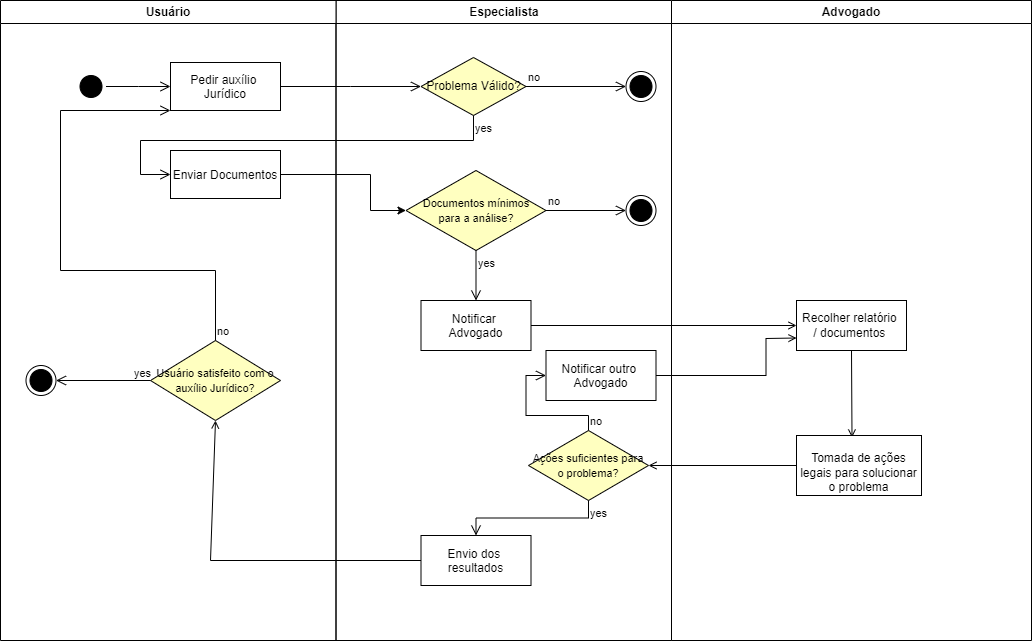

The diagram above was exported from draw.io. Its source (the exported page's mxGraphModel, read from the mxfile embedded in the PNG):
<mxGraphModel dx="1393" dy="766" grid="1" gridSize="10" guides="1" tooltips="1" connect="1" arrows="1" fold="1" page="1" pageScale="1" pageWidth="1169" pageHeight="826" background="none" math="0" shadow="0">
  <root>
    <mxCell id="0" />
    <mxCell id="1" parent="0" />
    <mxCell id="3" value="Advogado" style="swimlane;whiteSpace=wrap" parent="1" vertex="1">
      <mxGeometry x="721" y="140" width="360" height="640" as="geometry" />
    </mxCell>
    <mxCell id="fq9BecBZ9Kyb0_h3dFaC-53" value="Recolher&amp;nbsp;&lt;span style=&quot;background-color: initial;&quot;&gt;relatório&amp;nbsp;&lt;/span&gt;&lt;div&gt;&lt;span style=&quot;background-color: initial;&quot;&gt;/ documentos&amp;nbsp;&lt;/span&gt;&lt;/div&gt;" style="html=1;whiteSpace=wrap;" parent="3" vertex="1">
      <mxGeometry x="125" y="300" width="110" height="50" as="geometry" />
    </mxCell>
    <mxCell id="2" value="Especialista" style="swimlane;whiteSpace=wrap" parent="3" vertex="1">
      <mxGeometry x="-335.5" width="335.5" height="640" as="geometry" />
    </mxCell>
    <mxCell id="7" value="Notificar &#10;Advogado" style="" parent="2" vertex="1">
      <mxGeometry x="85" y="300" width="110" height="50" as="geometry" />
    </mxCell>
    <mxCell id="fq9BecBZ9Kyb0_h3dFaC-63" value="Problema Válido?" style="rhombus;whiteSpace=wrap;html=1;fontColor=#000000;fillColor=#ffffc0;strokeColor=#000000;" parent="2" vertex="1">
      <mxGeometry x="85" y="57" width="105" height="58" as="geometry" />
    </mxCell>
    <mxCell id="fq9BecBZ9Kyb0_h3dFaC-64" value="no" style="edgeStyle=orthogonalEdgeStyle;html=1;align=left;verticalAlign=bottom;endArrow=open;endSize=8;strokeColor=#000000;rounded=0;entryX=0;entryY=0.5;entryDx=0;entryDy=0;" parent="2" source="fq9BecBZ9Kyb0_h3dFaC-63" target="fq9BecBZ9Kyb0_h3dFaC-67" edge="1">
      <mxGeometry x="-1" relative="1" as="geometry">
        <mxPoint x="250" y="120" as="targetPoint" />
        <Array as="points" />
      </mxGeometry>
    </mxCell>
    <mxCell id="fq9BecBZ9Kyb0_h3dFaC-67" value="" style="ellipse;html=1;shape=endState;fillColor=#000000;strokeColor=#000000;" parent="2" vertex="1">
      <mxGeometry x="290" y="71" width="30" height="30" as="geometry" />
    </mxCell>
    <mxCell id="fq9BecBZ9Kyb0_h3dFaC-70" value="&lt;font style=&quot;font-size: 11px;&quot;&gt;Documentos mínimos&lt;/font&gt;&lt;div&gt;&lt;font style=&quot;font-size: 11px;&quot;&gt;para a análise?&lt;/font&gt;&lt;/div&gt;" style="rhombus;whiteSpace=wrap;html=1;fontColor=#000000;fillColor=#ffffc0;strokeColor=#000000;" parent="2" vertex="1">
      <mxGeometry x="70" y="170" width="140" height="80" as="geometry" />
    </mxCell>
    <mxCell id="fq9BecBZ9Kyb0_h3dFaC-71" value="no" style="edgeStyle=orthogonalEdgeStyle;html=1;align=left;verticalAlign=bottom;endArrow=open;endSize=8;strokeColor=#000000;rounded=0;entryX=0;entryY=0.5;entryDx=0;entryDy=0;" parent="2" source="fq9BecBZ9Kyb0_h3dFaC-70" target="fq9BecBZ9Kyb0_h3dFaC-74" edge="1">
      <mxGeometry x="-1" relative="1" as="geometry">
        <mxPoint x="270" y="200" as="targetPoint" />
        <Array as="points">
          <mxPoint x="290" y="210" />
        </Array>
      </mxGeometry>
    </mxCell>
    <mxCell id="fq9BecBZ9Kyb0_h3dFaC-72" value="yes" style="edgeStyle=orthogonalEdgeStyle;html=1;align=left;verticalAlign=top;endArrow=open;endSize=8;strokeColor=#000000;rounded=0;entryX=0.5;entryY=0;entryDx=0;entryDy=0;" parent="2" source="fq9BecBZ9Kyb0_h3dFaC-70" target="7" edge="1">
      <mxGeometry x="-1" relative="1" as="geometry">
        <mxPoint x="140" y="280" as="targetPoint" />
      </mxGeometry>
    </mxCell>
    <mxCell id="fq9BecBZ9Kyb0_h3dFaC-74" value="" style="ellipse;html=1;shape=endState;fillColor=#000000;strokeColor=#000000;" parent="2" vertex="1">
      <mxGeometry x="290" y="195" width="30" height="30" as="geometry" />
    </mxCell>
    <mxCell id="fq9BecBZ9Kyb0_h3dFaC-57" value="Envio dos &#10;resultados" style="" parent="2" vertex="1">
      <mxGeometry x="85" y="535" width="110" height="50" as="geometry" />
    </mxCell>
    <mxCell id="fq9BecBZ9Kyb0_h3dFaC-80" value="&lt;font style=&quot;font-size: 11px;&quot;&gt;Ações suficientes para o problema?&lt;/font&gt;" style="rhombus;whiteSpace=wrap;html=1;fontColor=#000000;fillColor=#ffffc0;strokeColor=#000000;" parent="2" vertex="1">
      <mxGeometry x="192.5" y="430" width="120" height="70" as="geometry" />
    </mxCell>
    <mxCell id="fq9BecBZ9Kyb0_h3dFaC-81" value="no" style="edgeStyle=orthogonalEdgeStyle;html=1;align=left;verticalAlign=bottom;endArrow=open;endSize=8;strokeColor=#000000;rounded=0;entryX=0;entryY=0.5;entryDx=0;entryDy=0;" parent="2" source="fq9BecBZ9Kyb0_h3dFaC-80" target="fq9BecBZ9Kyb0_h3dFaC-83" edge="1">
      <mxGeometry x="-1" relative="1" as="geometry">
        <mxPoint x="210" y="380" as="targetPoint" />
        <Array as="points">
          <mxPoint x="253" y="415" />
          <mxPoint x="190" y="415" />
          <mxPoint x="190" y="375" />
        </Array>
      </mxGeometry>
    </mxCell>
    <mxCell id="fq9BecBZ9Kyb0_h3dFaC-82" value="yes" style="edgeStyle=orthogonalEdgeStyle;html=1;align=left;verticalAlign=top;endArrow=open;endSize=8;strokeColor=#000000;rounded=0;entryX=0.5;entryY=0;entryDx=0;entryDy=0;" parent="2" source="fq9BecBZ9Kyb0_h3dFaC-80" target="fq9BecBZ9Kyb0_h3dFaC-57" edge="1">
      <mxGeometry x="-1" relative="1" as="geometry">
        <mxPoint x="140" y="510" as="targetPoint" />
      </mxGeometry>
    </mxCell>
    <mxCell id="fq9BecBZ9Kyb0_h3dFaC-83" value="Notificar outro &#10;Advogado" style="" parent="2" vertex="1">
      <mxGeometry x="210" y="350" width="110" height="50" as="geometry" />
    </mxCell>
    <mxCell id="fq9BecBZ9Kyb0_h3dFaC-56" value="" style="endArrow=open;strokeColor=#000000;endFill=1;rounded=0;exitX=0.5;exitY=1;exitDx=0;exitDy=0;entryX=0.444;entryY=0.033;entryDx=0;entryDy=0;entryPerimeter=0;" parent="3" source="fq9BecBZ9Kyb0_h3dFaC-53" target="fq9BecBZ9Kyb0_h3dFaC-55" edge="1">
      <mxGeometry relative="1" as="geometry">
        <mxPoint x="59.5" y="170" as="sourcePoint" />
        <mxPoint x="300.5" y="170" as="targetPoint" />
      </mxGeometry>
    </mxCell>
    <mxCell id="fq9BecBZ9Kyb0_h3dFaC-75" value="" style="endArrow=open;strokeColor=#000000;endFill=1;rounded=0;entryX=0;entryY=0.5;entryDx=0;entryDy=0;exitX=1;exitY=0.5;exitDx=0;exitDy=0;" parent="3" source="7" target="fq9BecBZ9Kyb0_h3dFaC-53" edge="1">
      <mxGeometry relative="1" as="geometry">
        <mxPoint x="-85.5" y="300" as="sourcePoint" />
        <mxPoint x="-125.5" y="330" as="targetPoint" />
      </mxGeometry>
    </mxCell>
    <mxCell id="fq9BecBZ9Kyb0_h3dFaC-55" value="&lt;br&gt;&lt;div&gt;Tomada de ações legais para solucionar o problema&lt;/div&gt;" style="html=1;whiteSpace=wrap;" parent="3" vertex="1">
      <mxGeometry x="125" y="435" width="125" height="60" as="geometry" />
    </mxCell>
    <mxCell id="fq9BecBZ9Kyb0_h3dFaC-84" value="" style="endArrow=open;strokeColor=#000000;endFill=1;rounded=0;entryX=0;entryY=0.75;entryDx=0;entryDy=0;exitX=1;exitY=0.5;exitDx=0;exitDy=0;" parent="3" source="fq9BecBZ9Kyb0_h3dFaC-83" target="fq9BecBZ9Kyb0_h3dFaC-53" edge="1">
      <mxGeometry relative="1" as="geometry">
        <mxPoint x="-115.5" y="355" as="sourcePoint" />
        <mxPoint x="152.5" y="350" as="targetPoint" />
        <Array as="points">
          <mxPoint x="64.5" y="375" />
          <mxPoint x="94.5" y="375" />
          <mxPoint x="94.5" y="338" />
        </Array>
      </mxGeometry>
    </mxCell>
    <mxCell id="fq9BecBZ9Kyb0_h3dFaC-86" value="" style="endArrow=open;strokeColor=#000000;endFill=1;rounded=0;entryX=1;entryY=0.5;entryDx=0;entryDy=0;exitX=0;exitY=0.5;exitDx=0;exitDy=0;" parent="3" source="fq9BecBZ9Kyb0_h3dFaC-55" target="fq9BecBZ9Kyb0_h3dFaC-80" edge="1">
      <mxGeometry relative="1" as="geometry">
        <mxPoint x="104.5" y="460" as="sourcePoint" />
        <mxPoint x="209.5" y="560" as="targetPoint" />
      </mxGeometry>
    </mxCell>
    <mxCell id="fq9BecBZ9Kyb0_h3dFaC-41" value="Usuário" style="swimlane;whiteSpace=wrap" parent="1" vertex="1">
      <mxGeometry x="50" y="140" width="335.5" height="640" as="geometry" />
    </mxCell>
    <mxCell id="fq9BecBZ9Kyb0_h3dFaC-42" value="" style="ellipse;shape=startState;fillColor=#000000;strokeColor=#000000;" parent="fq9BecBZ9Kyb0_h3dFaC-41" vertex="1">
      <mxGeometry x="75.5" y="71" width="30" height="30" as="geometry" />
    </mxCell>
    <mxCell id="fq9BecBZ9Kyb0_h3dFaC-43" value="" style="edgeStyle=elbowEdgeStyle;elbow=horizontal;verticalAlign=bottom;endArrow=open;endSize=8;strokeColor=#000000;endFill=1;rounded=0" parent="fq9BecBZ9Kyb0_h3dFaC-41" source="fq9BecBZ9Kyb0_h3dFaC-42" target="fq9BecBZ9Kyb0_h3dFaC-44" edge="1">
      <mxGeometry x="100" y="40" as="geometry">
        <mxPoint x="115" y="110" as="targetPoint" />
      </mxGeometry>
    </mxCell>
    <mxCell id="fq9BecBZ9Kyb0_h3dFaC-44" value="Pedir auxílio &#10;Jurídico" style="" parent="fq9BecBZ9Kyb0_h3dFaC-41" vertex="1">
      <mxGeometry x="170" y="62" width="110" height="48" as="geometry" />
    </mxCell>
    <mxCell id="fq9BecBZ9Kyb0_h3dFaC-59" value="" style="ellipse;html=1;shape=endState;fillColor=#000000;strokeColor=#000000;" parent="fq9BecBZ9Kyb0_h3dFaC-41" vertex="1">
      <mxGeometry x="25.5" y="365" width="30" height="30" as="geometry" />
    </mxCell>
    <mxCell id="fq9BecBZ9Kyb0_h3dFaC-92" value="&lt;font style=&quot;font-size: 11px;&quot;&gt;Usuário satisfeito com o auxílio Jurídico?&lt;/font&gt;" style="rhombus;whiteSpace=wrap;html=1;fontColor=#000000;fillColor=#ffffc0;strokeColor=#000000;" parent="fq9BecBZ9Kyb0_h3dFaC-41" vertex="1">
      <mxGeometry x="150" y="340" width="130" height="80" as="geometry" />
    </mxCell>
    <mxCell id="fq9BecBZ9Kyb0_h3dFaC-93" value="no" style="edgeStyle=orthogonalEdgeStyle;html=1;align=left;verticalAlign=bottom;endArrow=open;endSize=8;strokeColor=#000000;rounded=0;entryX=0;entryY=1;entryDx=0;entryDy=0;" parent="fq9BecBZ9Kyb0_h3dFaC-41" source="fq9BecBZ9Kyb0_h3dFaC-92" target="fq9BecBZ9Kyb0_h3dFaC-44" edge="1">
      <mxGeometry x="-1" relative="1" as="geometry">
        <mxPoint x="160" y="110" as="targetPoint" />
        <Array as="points">
          <mxPoint x="215" y="270" />
          <mxPoint x="60" y="270" />
          <mxPoint x="60" y="110" />
        </Array>
      </mxGeometry>
    </mxCell>
    <mxCell id="fq9BecBZ9Kyb0_h3dFaC-94" value="yes" style="edgeStyle=orthogonalEdgeStyle;html=1;align=left;verticalAlign=top;endArrow=open;endSize=8;strokeColor=#000000;rounded=0;entryX=1;entryY=0.5;entryDx=0;entryDy=0;" parent="fq9BecBZ9Kyb0_h3dFaC-41" source="fq9BecBZ9Kyb0_h3dFaC-92" target="fq9BecBZ9Kyb0_h3dFaC-59" edge="1">
      <mxGeometry x="-0.592" y="-20" relative="1" as="geometry">
        <mxPoint x="180" y="365" as="targetPoint" />
        <mxPoint x="1" as="offset" />
      </mxGeometry>
    </mxCell>
    <mxCell id="UPQTGcKHi4jsjhLWy52j-7" value="Enviar Documentos" style="" parent="fq9BecBZ9Kyb0_h3dFaC-41" vertex="1">
      <mxGeometry x="170" y="150" width="110" height="48" as="geometry" />
    </mxCell>
    <mxCell id="fq9BecBZ9Kyb0_h3dFaC-69" value="" style="edgeStyle=elbowEdgeStyle;elbow=horizontal;verticalAlign=bottom;endArrow=open;endSize=8;strokeColor=#000000;endFill=1;rounded=0;exitX=1;exitY=0.5;exitDx=0;exitDy=0;entryX=0;entryY=0.5;entryDx=0;entryDy=0;" parent="1" source="fq9BecBZ9Kyb0_h3dFaC-44" target="fq9BecBZ9Kyb0_h3dFaC-63" edge="1">
      <mxGeometry x="104.5" y="180" as="geometry">
        <mxPoint x="429.5" y="224.5" as="targetPoint" />
        <mxPoint x="365.5" y="224.5" as="sourcePoint" />
      </mxGeometry>
    </mxCell>
    <mxCell id="fq9BecBZ9Kyb0_h3dFaC-61" value="" style="endArrow=open;strokeColor=#000000;endFill=1;rounded=0;exitX=0;exitY=0.5;exitDx=0;exitDy=0;entryX=0.5;entryY=1;entryDx=0;entryDy=0;" parent="1" source="fq9BecBZ9Kyb0_h3dFaC-57" target="fq9BecBZ9Kyb0_h3dFaC-92" edge="1">
      <mxGeometry relative="1" as="geometry">
        <mxPoint x="333" y="655" as="sourcePoint" />
        <mxPoint x="230.5" y="500" as="targetPoint" />
        <Array as="points">
          <mxPoint x="260" y="700" />
        </Array>
      </mxGeometry>
    </mxCell>
    <mxCell id="fq9BecBZ9Kyb0_h3dFaC-65" value="yes" style="edgeStyle=orthogonalEdgeStyle;html=1;align=left;verticalAlign=top;endArrow=open;endSize=8;strokeColor=#000000;rounded=0;entryX=0;entryY=0.5;entryDx=0;entryDy=0;" parent="1" source="fq9BecBZ9Kyb0_h3dFaC-63" target="UPQTGcKHi4jsjhLWy52j-7" edge="1">
      <mxGeometry x="-1" relative="1" as="geometry">
        <mxPoint x="210" y="320" as="targetPoint" />
        <Array as="points">
          <mxPoint x="523" y="280" />
          <mxPoint x="190" y="280" />
          <mxPoint x="190" y="314" />
        </Array>
      </mxGeometry>
    </mxCell>
    <mxCell id="UPQTGcKHi4jsjhLWy52j-8" style="edgeStyle=orthogonalEdgeStyle;rounded=0;orthogonalLoop=1;jettySize=auto;html=1;entryX=0;entryY=0.5;entryDx=0;entryDy=0;" parent="1" source="UPQTGcKHi4jsjhLWy52j-7" target="fq9BecBZ9Kyb0_h3dFaC-70" edge="1">
      <mxGeometry relative="1" as="geometry">
        <mxPoint x="440" y="350" as="targetPoint" />
        <Array as="points">
          <mxPoint x="420" y="314" />
          <mxPoint x="420" y="350" />
        </Array>
      </mxGeometry>
    </mxCell>
  </root>
</mxGraphModel>